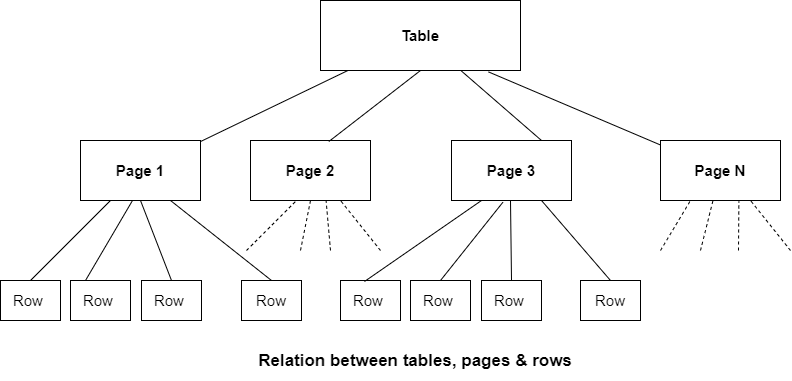

The diagram above was exported from draw.io. Its source (the exported page's mxGraphModel, read from the mxfile embedded in the PNG):
<mxGraphModel dx="1038" dy="523" grid="1" gridSize="10" guides="1" tooltips="1" connect="1" arrows="1" fold="1" page="1" pageScale="1" pageWidth="850" pageHeight="1100" math="0" shadow="0">
  <root>
    <mxCell id="0" />
    <mxCell id="1" parent="0" />
    <mxCell id="IG5GavMz68cbQ1u20ZCp-1" value="Table" style="rounded=0;whiteSpace=wrap;html=1;strokeWidth=1;fontStyle=1;fontSize=15;" vertex="1" parent="1">
      <mxGeometry x="330" y="30" width="200" height="70" as="geometry" />
    </mxCell>
    <mxCell id="IG5GavMz68cbQ1u20ZCp-7" value="Page 1" style="rounded=0;whiteSpace=wrap;html=1;strokeWidth=1;fontStyle=1;fontSize=15;" vertex="1" parent="1">
      <mxGeometry x="90" y="170" width="120" height="60" as="geometry" />
    </mxCell>
    <mxCell id="IG5GavMz68cbQ1u20ZCp-8" value="Page 2" style="rounded=0;whiteSpace=wrap;html=1;strokeWidth=1;fontStyle=1;fontSize=15;" vertex="1" parent="1">
      <mxGeometry x="260" y="170" width="120" height="60" as="geometry" />
    </mxCell>
    <mxCell id="IG5GavMz68cbQ1u20ZCp-9" value="Page 3" style="rounded=0;whiteSpace=wrap;html=1;strokeWidth=1;fontStyle=1;fontSize=15;" vertex="1" parent="1">
      <mxGeometry x="461" y="170" width="120" height="60" as="geometry" />
    </mxCell>
    <mxCell id="IG5GavMz68cbQ1u20ZCp-10" value="Page N" style="rounded=0;whiteSpace=wrap;html=1;strokeWidth=1;fontStyle=1;fontSize=15;" vertex="1" parent="1">
      <mxGeometry x="670" y="170" width="120" height="60" as="geometry" />
    </mxCell>
    <mxCell id="IG5GavMz68cbQ1u20ZCp-21" value="Row&amp;nbsp;" style="rounded=0;whiteSpace=wrap;html=1;strokeWidth=1;fontSize=15;" vertex="1" parent="1">
      <mxGeometry x="10" y="310" width="60" height="40" as="geometry" />
    </mxCell>
    <mxCell id="IG5GavMz68cbQ1u20ZCp-22" value="Row&amp;nbsp;" style="rounded=0;whiteSpace=wrap;html=1;strokeWidth=1;fontSize=15;" vertex="1" parent="1">
      <mxGeometry x="80" y="310" width="60" height="40" as="geometry" />
    </mxCell>
    <mxCell id="IG5GavMz68cbQ1u20ZCp-23" value="Row&amp;nbsp;" style="rounded=0;whiteSpace=wrap;html=1;strokeWidth=1;fontSize=15;" vertex="1" parent="1">
      <mxGeometry x="151" y="310" width="60" height="40" as="geometry" />
    </mxCell>
    <mxCell id="IG5GavMz68cbQ1u20ZCp-25" value="Row" style="rounded=0;whiteSpace=wrap;html=1;strokeWidth=1;fontSize=15;" vertex="1" parent="1">
      <mxGeometry x="251" y="310" width="60" height="40" as="geometry" />
    </mxCell>
    <mxCell id="IG5GavMz68cbQ1u20ZCp-32" value="Row&amp;nbsp;" style="rounded=0;whiteSpace=wrap;html=1;strokeWidth=1;fontSize=15;" vertex="1" parent="1">
      <mxGeometry x="350" y="310" width="60" height="40" as="geometry" />
    </mxCell>
    <mxCell id="IG5GavMz68cbQ1u20ZCp-33" value="Row&amp;nbsp;" style="rounded=0;whiteSpace=wrap;html=1;strokeWidth=1;fontSize=15;" vertex="1" parent="1">
      <mxGeometry x="420" y="310" width="60" height="40" as="geometry" />
    </mxCell>
    <mxCell id="IG5GavMz68cbQ1u20ZCp-34" value="Row&amp;nbsp;" style="rounded=0;whiteSpace=wrap;html=1;strokeWidth=1;fontSize=15;" vertex="1" parent="1">
      <mxGeometry x="491" y="310" width="60" height="40" as="geometry" />
    </mxCell>
    <mxCell id="IG5GavMz68cbQ1u20ZCp-35" value="Row" style="rounded=0;whiteSpace=wrap;html=1;strokeWidth=1;fontSize=15;" vertex="1" parent="1">
      <mxGeometry x="590" y="310" width="60" height="40" as="geometry" />
    </mxCell>
    <mxCell id="IG5GavMz68cbQ1u20ZCp-37" value="" style="endArrow=none;html=1;fontSize=15;" edge="1" parent="1" source="IG5GavMz68cbQ1u20ZCp-7" target="IG5GavMz68cbQ1u20ZCp-1">
      <mxGeometry width="50" height="50" relative="1" as="geometry">
        <mxPoint x="380" y="290" as="sourcePoint" />
        <mxPoint x="390" y="110" as="targetPoint" />
      </mxGeometry>
    </mxCell>
    <mxCell id="IG5GavMz68cbQ1u20ZCp-38" value="" style="endArrow=none;html=1;fontSize=15;entryX=0.5;entryY=1;entryDx=0;entryDy=0;exitX=0.653;exitY=0.017;exitDx=0;exitDy=0;exitPerimeter=0;" edge="1" parent="1" source="IG5GavMz68cbQ1u20ZCp-8" target="IG5GavMz68cbQ1u20ZCp-1">
      <mxGeometry width="50" height="50" relative="1" as="geometry">
        <mxPoint x="380" y="290" as="sourcePoint" />
        <mxPoint x="430" y="240" as="targetPoint" />
      </mxGeometry>
    </mxCell>
    <mxCell id="IG5GavMz68cbQ1u20ZCp-39" value="" style="endArrow=none;html=1;fontSize=15;exitX=0.75;exitY=0;exitDx=0;exitDy=0;" edge="1" parent="1" source="IG5GavMz68cbQ1u20ZCp-9" target="IG5GavMz68cbQ1u20ZCp-1">
      <mxGeometry width="50" height="50" relative="1" as="geometry">
        <mxPoint x="380" y="290" as="sourcePoint" />
        <mxPoint x="430" y="240" as="targetPoint" />
      </mxGeometry>
    </mxCell>
    <mxCell id="IG5GavMz68cbQ1u20ZCp-41" value="" style="endArrow=none;html=1;fontSize=15;entryX=0.84;entryY=1.02;entryDx=0;entryDy=0;entryPerimeter=0;" edge="1" parent="1" source="IG5GavMz68cbQ1u20ZCp-10" target="IG5GavMz68cbQ1u20ZCp-1">
      <mxGeometry width="50" height="50" relative="1" as="geometry">
        <mxPoint x="380" y="290" as="sourcePoint" />
        <mxPoint x="430" y="240" as="targetPoint" />
      </mxGeometry>
    </mxCell>
    <mxCell id="IG5GavMz68cbQ1u20ZCp-45" value="" style="endArrow=none;html=1;fontSize=15;entryX=0.25;entryY=1;entryDx=0;entryDy=0;exitX=0.5;exitY=0;exitDx=0;exitDy=0;" edge="1" parent="1" source="IG5GavMz68cbQ1u20ZCp-21" target="IG5GavMz68cbQ1u20ZCp-7">
      <mxGeometry width="50" height="50" relative="1" as="geometry">
        <mxPoint x="380" y="290" as="sourcePoint" />
        <mxPoint x="430" y="240" as="targetPoint" />
      </mxGeometry>
    </mxCell>
    <mxCell id="IG5GavMz68cbQ1u20ZCp-47" value="" style="endArrow=none;html=1;fontSize=15;exitX=0.5;exitY=0;exitDx=0;exitDy=0;" edge="1" parent="1" source="IG5GavMz68cbQ1u20ZCp-25">
      <mxGeometry width="50" height="50" relative="1" as="geometry">
        <mxPoint x="380" y="290" as="sourcePoint" />
        <mxPoint x="180" y="230" as="targetPoint" />
      </mxGeometry>
    </mxCell>
    <mxCell id="IG5GavMz68cbQ1u20ZCp-49" value="" style="endArrow=none;html=1;fontSize=15;entryX=0.5;entryY=1;entryDx=0;entryDy=0;exitX=0.5;exitY=0;exitDx=0;exitDy=0;" edge="1" parent="1" source="IG5GavMz68cbQ1u20ZCp-23" target="IG5GavMz68cbQ1u20ZCp-7">
      <mxGeometry width="50" height="50" relative="1" as="geometry">
        <mxPoint x="380" y="290" as="sourcePoint" />
        <mxPoint x="430" y="240" as="targetPoint" />
      </mxGeometry>
    </mxCell>
    <mxCell id="IG5GavMz68cbQ1u20ZCp-51" value="" style="endArrow=none;html=1;fontSize=15;exitX=0.25;exitY=0;exitDx=0;exitDy=0;" edge="1" parent="1" source="IG5GavMz68cbQ1u20ZCp-22">
      <mxGeometry width="50" height="50" relative="1" as="geometry">
        <mxPoint x="380" y="290" as="sourcePoint" />
        <mxPoint x="142" y="230" as="targetPoint" />
      </mxGeometry>
    </mxCell>
    <mxCell id="IG5GavMz68cbQ1u20ZCp-56" value="" style="endArrow=none;html=1;fontSize=15;entryX=0.25;entryY=1;entryDx=0;entryDy=0;exitX=0.4;exitY=0.025;exitDx=0;exitDy=0;exitPerimeter=0;" edge="1" parent="1" source="IG5GavMz68cbQ1u20ZCp-32" target="IG5GavMz68cbQ1u20ZCp-9">
      <mxGeometry width="50" height="50" relative="1" as="geometry">
        <mxPoint x="380" y="290" as="sourcePoint" />
        <mxPoint x="430" y="240" as="targetPoint" />
      </mxGeometry>
    </mxCell>
    <mxCell id="IG5GavMz68cbQ1u20ZCp-57" value="" style="endArrow=none;html=1;fontSize=15;exitX=0.5;exitY=0;exitDx=0;exitDy=0;entryX=0.428;entryY=1.03;entryDx=0;entryDy=0;entryPerimeter=0;" edge="1" parent="1" source="IG5GavMz68cbQ1u20ZCp-33" target="IG5GavMz68cbQ1u20ZCp-9">
      <mxGeometry width="50" height="50" relative="1" as="geometry">
        <mxPoint x="380" y="290" as="sourcePoint" />
        <mxPoint x="530" y="230" as="targetPoint" />
      </mxGeometry>
    </mxCell>
    <mxCell id="IG5GavMz68cbQ1u20ZCp-58" value="" style="endArrow=none;html=1;fontSize=15;exitX=0.5;exitY=0;exitDx=0;exitDy=0;" edge="1" parent="1" source="IG5GavMz68cbQ1u20ZCp-34">
      <mxGeometry width="50" height="50" relative="1" as="geometry">
        <mxPoint x="380" y="290" as="sourcePoint" />
        <mxPoint x="520" y="230" as="targetPoint" />
      </mxGeometry>
    </mxCell>
    <mxCell id="IG5GavMz68cbQ1u20ZCp-62" value="" style="endArrow=none;html=1;fontSize=15;entryX=0.75;entryY=1;entryDx=0;entryDy=0;exitX=0.5;exitY=0;exitDx=0;exitDy=0;" edge="1" parent="1" source="IG5GavMz68cbQ1u20ZCp-35" target="IG5GavMz68cbQ1u20ZCp-9">
      <mxGeometry width="50" height="50" relative="1" as="geometry">
        <mxPoint x="380" y="290" as="sourcePoint" />
        <mxPoint x="430" y="240" as="targetPoint" />
      </mxGeometry>
    </mxCell>
    <mxCell id="IG5GavMz68cbQ1u20ZCp-65" value="" style="endArrow=none;dashed=1;html=1;fontSize=15;entryX=0.75;entryY=1;entryDx=0;entryDy=0;" edge="1" parent="1" target="IG5GavMz68cbQ1u20ZCp-8">
      <mxGeometry width="50" height="50" relative="1" as="geometry">
        <mxPoint x="390" y="280" as="sourcePoint" />
        <mxPoint x="350" y="240" as="targetPoint" />
      </mxGeometry>
    </mxCell>
    <mxCell id="IG5GavMz68cbQ1u20ZCp-66" value="" style="endArrow=none;dashed=1;html=1;fontSize=15;" edge="1" parent="1">
      <mxGeometry width="50" height="50" relative="1" as="geometry">
        <mxPoint x="256" y="280" as="sourcePoint" />
        <mxPoint x="306" y="230" as="targetPoint" />
      </mxGeometry>
    </mxCell>
    <mxCell id="IG5GavMz68cbQ1u20ZCp-67" value="" style="endArrow=none;dashed=1;html=1;fontSize=15;entryX=0.5;entryY=1;entryDx=0;entryDy=0;" edge="1" parent="1" target="IG5GavMz68cbQ1u20ZCp-8">
      <mxGeometry width="50" height="50" relative="1" as="geometry">
        <mxPoint x="310" y="280" as="sourcePoint" />
        <mxPoint x="340" y="240" as="targetPoint" />
      </mxGeometry>
    </mxCell>
    <mxCell id="IG5GavMz68cbQ1u20ZCp-68" value="" style="endArrow=none;dashed=1;html=1;fontSize=15;entryX=0.63;entryY=1.003;entryDx=0;entryDy=0;entryPerimeter=0;" edge="1" parent="1" target="IG5GavMz68cbQ1u20ZCp-8">
      <mxGeometry width="50" height="50" relative="1" as="geometry">
        <mxPoint x="340" y="280" as="sourcePoint" />
        <mxPoint x="340" y="240" as="targetPoint" />
      </mxGeometry>
    </mxCell>
    <mxCell id="IG5GavMz68cbQ1u20ZCp-73" value="" style="endArrow=none;dashed=1;html=1;fontSize=15;entryX=0.25;entryY=1;entryDx=0;entryDy=0;" edge="1" parent="1" target="IG5GavMz68cbQ1u20ZCp-10">
      <mxGeometry width="50" height="50" relative="1" as="geometry">
        <mxPoint x="670" y="280" as="sourcePoint" />
        <mxPoint x="730" y="230" as="targetPoint" />
      </mxGeometry>
    </mxCell>
    <mxCell id="IG5GavMz68cbQ1u20ZCp-75" value="" style="endArrow=none;dashed=1;html=1;fontSize=15;entryX=0.75;entryY=1;entryDx=0;entryDy=0;" edge="1" parent="1" target="IG5GavMz68cbQ1u20ZCp-10">
      <mxGeometry width="50" height="50" relative="1" as="geometry">
        <mxPoint x="800" y="280" as="sourcePoint" />
        <mxPoint x="710" y="250" as="targetPoint" />
      </mxGeometry>
    </mxCell>
    <mxCell id="IG5GavMz68cbQ1u20ZCp-76" value="" style="endArrow=none;dashed=1;html=1;fontSize=15;" edge="1" parent="1" target="IG5GavMz68cbQ1u20ZCp-10">
      <mxGeometry width="50" height="50" relative="1" as="geometry">
        <mxPoint x="710" y="280" as="sourcePoint" />
        <mxPoint x="720" y="260" as="targetPoint" />
      </mxGeometry>
    </mxCell>
    <mxCell id="IG5GavMz68cbQ1u20ZCp-79" value="" style="endArrow=none;dashed=1;html=1;fontSize=15;entryX=0.653;entryY=1.017;entryDx=0;entryDy=0;entryPerimeter=0;" edge="1" parent="1" target="IG5GavMz68cbQ1u20ZCp-10">
      <mxGeometry width="50" height="50" relative="1" as="geometry">
        <mxPoint x="748" y="280" as="sourcePoint" />
        <mxPoint x="750" y="240" as="targetPoint" />
      </mxGeometry>
    </mxCell>
    <mxCell id="IG5GavMz68cbQ1u20ZCp-87" value="Relation between tables, pages &amp;amp; rows" style="text;html=1;strokeColor=none;fillColor=none;align=center;verticalAlign=middle;whiteSpace=wrap;rounded=0;fontSize=17;fontStyle=1" vertex="1" parent="1">
      <mxGeometry x="65" y="370" width="720" height="40" as="geometry" />
    </mxCell>
  </root>
</mxGraphModel>